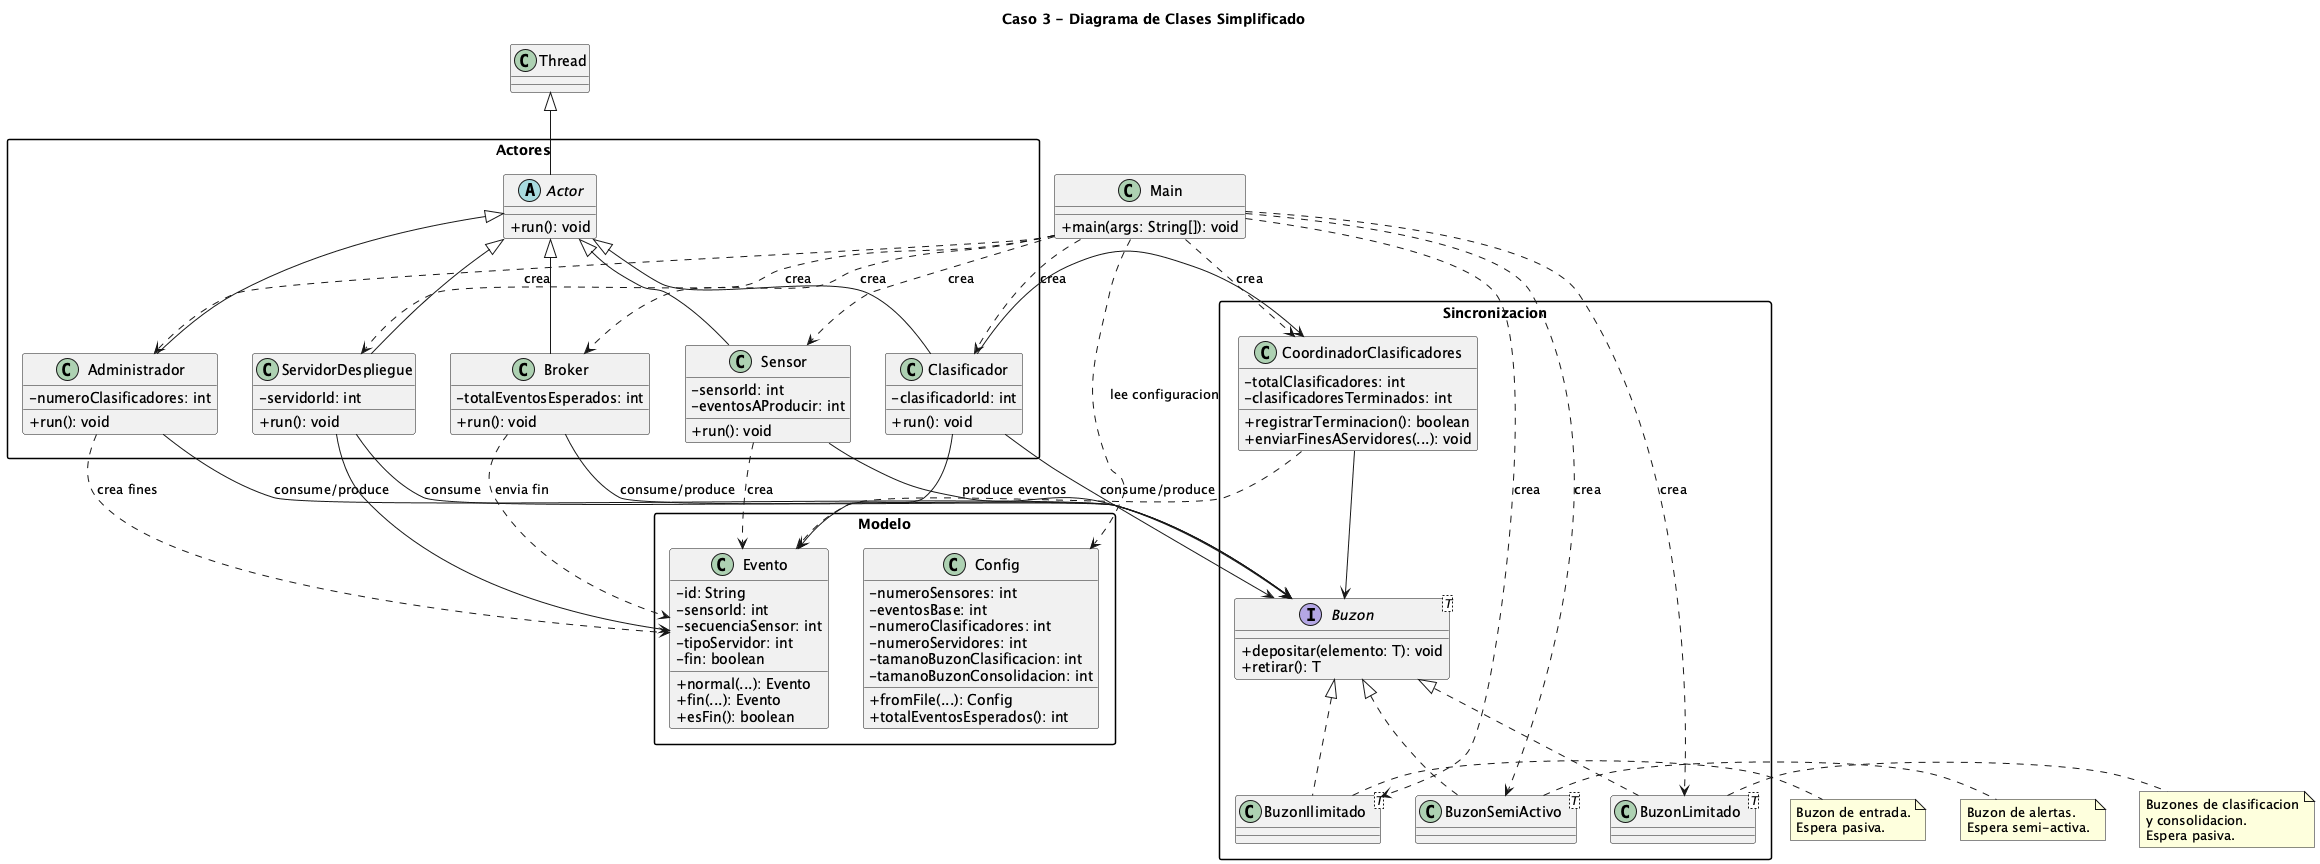

The diagram above was rendered by PlantUML. Its source (embedded in the PNG):
@startuml
skinparam classAttributeIconSize 0
skinparam shadowing false
skinparam packageStyle rectangle
title Caso 3 - Diagrama de Clases Simplificado

package "Modelo" {
  class Evento {
    - id: String
    - sensorId: int
    - secuenciaSensor: int
    - tipoServidor: int
    - fin: boolean
    + normal(...): Evento
    + fin(...): Evento
    + esFin(): boolean
  }

  class Config {
    - numeroSensores: int
    - eventosBase: int
    - numeroClasificadores: int
    - numeroServidores: int
    - tamanoBuzonClasificacion: int
    - tamanoBuzonConsolidacion: int
    + fromFile(...): Config
    + totalEventosEsperados(): int
  }
}

package "Sincronizacion" {
  interface "Buzon<T>" as BuzonT {
    + depositar(elemento: T): void
    + retirar(): T
  }

  class "BuzonIlimitado<T>" as BuzonIlimitadoT
  class "BuzonLimitado<T>" as BuzonLimitadoT
  class "BuzonSemiActivo<T>" as BuzonSemiActivoT

  class CoordinadorClasificadores {
    - totalClasificadores: int
    - clasificadoresTerminados: int
    + registrarTerminacion(): boolean
    + enviarFinesAServidores(...): void
  }
}

package "Actores" {
  abstract class Actor {
    + run(): void
  }

  class Sensor {
    - sensorId: int
    - eventosAProducir: int
    + run(): void
  }

  class Broker {
    - totalEventosEsperados: int
    + run(): void
  }

  class Administrador {
    - numeroClasificadores: int
    + run(): void
  }

  class Clasificador {
    - clasificadorId: int
    + run(): void
  }

  class ServidorDespliegue {
    - servidorId: int
    + run(): void
  }
}

class Main {
  + main(args: String[]): void
}

Thread <|-- Actor
Actor <|-- Sensor
Actor <|-- Broker
Actor <|-- Administrador
Actor <|-- Clasificador
Actor <|-- ServidorDespliegue

BuzonT <|.. BuzonIlimitadoT
BuzonT <|.. BuzonLimitadoT
BuzonT <|.. BuzonSemiActivoT

Main ..> Config : lee configuracion
Main ..> Sensor : crea
Main ..> Broker : crea
Main ..> Administrador : crea
Main ..> Clasificador : crea
Main ..> ServidorDespliegue : crea
Main ..> BuzonIlimitadoT : crea
Main ..> BuzonSemiActivoT : crea
Main ..> BuzonLimitadoT : crea
Main ..> CoordinadorClasificadores : crea

Sensor --> BuzonT : produce eventos
Sensor ..> Evento : crea

Broker --> BuzonT : consume/produce
Broker ..> Evento : envia fin

Administrador --> BuzonT : consume/produce
Administrador ..> Evento : crea fines

Clasificador --> BuzonT : consume/produce
Clasificador --> CoordinadorClasificadores
Clasificador --> Evento

ServidorDespliegue --> BuzonT : consume
ServidorDespliegue --> Evento

CoordinadorClasificadores --> BuzonT
CoordinadorClasificadores ..> Evento

note right of BuzonIlimitadoT
Buzon de entrada.
Espera pasiva.
end note

note right of BuzonSemiActivoT
Buzon de alertas.
Espera semi-activa.
end note

note right of BuzonLimitadoT
Buzones de clasificacion
y consolidacion.
Espera pasiva.
end note

@enduml